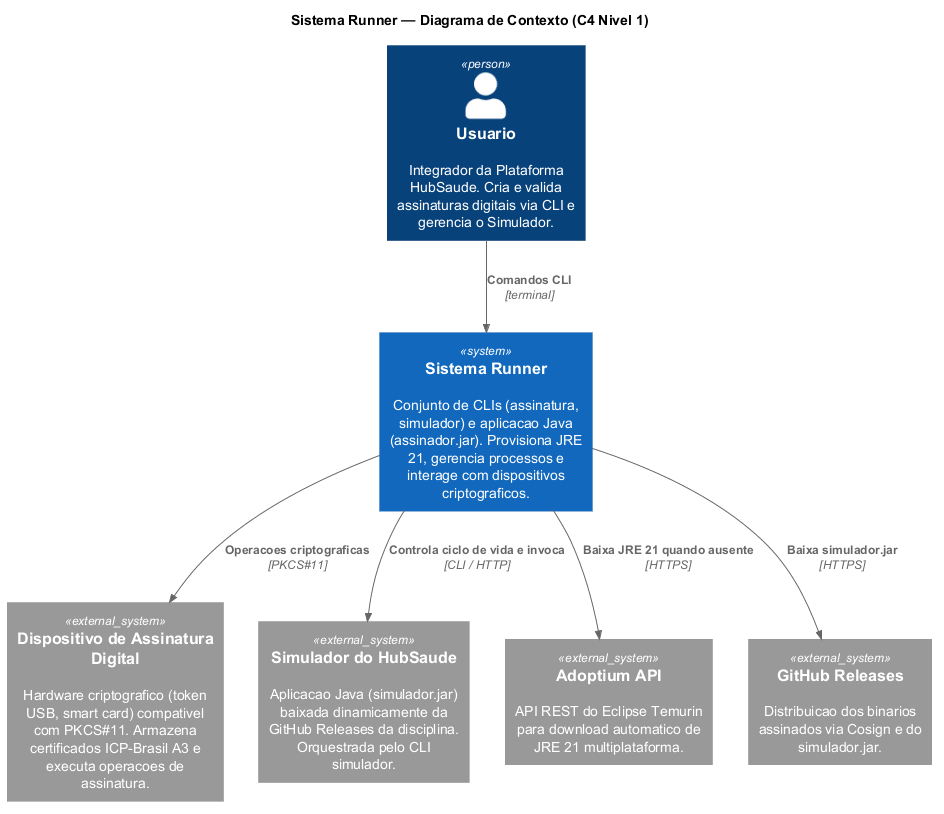

The diagram above was rendered by PlantUML. Its source (embedded in the PNG):
@startuml contexto
!include https://raw.githubusercontent.com/plantuml-stdlib/C4-PlantUML/master/C4_Context.puml

title Sistema Runner — Diagrama de Contexto (C4 Nivel 1)

Person(Usuario, "Usuario", "Integrador da Plataforma HubSaude. Cria e valida assinaturas digitais via CLI e gerencia o Simulador.")

System(SistemaRunner, "Sistema Runner", "Conjunto de CLIs (assinatura, simulador) e aplicacao Java (assinador.jar). Provisiona JRE 21, gerencia processos e interage com dispositivos criptograficos.")

System_Ext(Dispositivo, "Dispositivo de Assinatura Digital", "Hardware criptografico (token USB, smart card) compativel com PKCS#11. Armazena certificados ICP-Brasil A3 e executa operacoes de assinatura.")
System_Ext(SimuladorHub, "Simulador do HubSaude", "Aplicacao Java (simulador.jar) baixada dinamicamente da GitHub Releases da disciplina. Orquestrada pelo CLI simulador.")
System_Ext(Adoptium, "Adoptium API", "API REST do Eclipse Temurin para download automatico de JRE 21 multiplataforma.")
System_Ext(GitHubReleases, "GitHub Releases", "Distribuicao dos binarios assinados via Cosign e do simulador.jar.")

Rel(Usuario, SistemaRunner, "Comandos CLI", "terminal")
Rel(SistemaRunner, Dispositivo, "Operacoes criptograficas", "PKCS#11")
Rel(SistemaRunner, SimuladorHub, "Controla ciclo de vida e invoca", "CLI / HTTP")
Rel(SistemaRunner, Adoptium, "Baixa JRE 21 quando ausente", "HTTPS")
Rel(SistemaRunner, GitHubReleases, "Baixa simulador.jar", "HTTPS")

@enduml